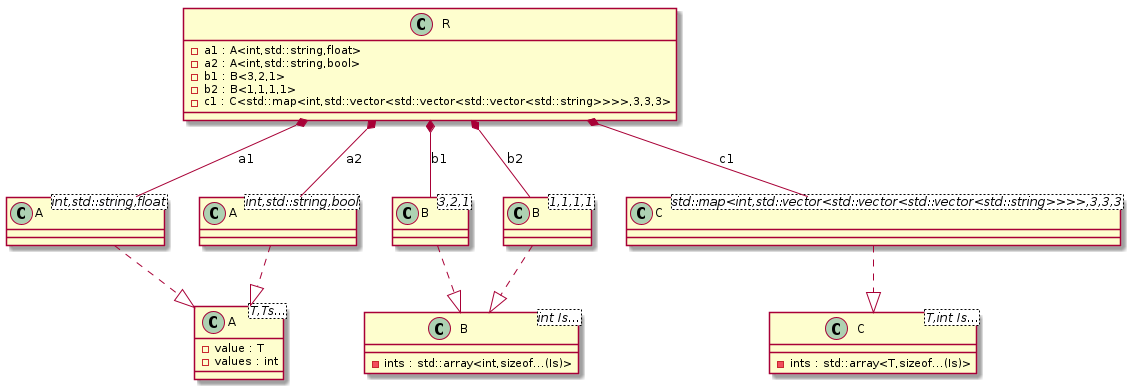

The diagram above was rendered by PlantUML. Its source (embedded in the PNG):
@startuml
class "A<T,Ts...>" as C_0000000127

class "B<int Is...>" as C_0000000129

class "C<T,int Is...>" as C_0000000131

class "A<int,std::string,float>" as C_0000000134

class "A<int,std::string,bool>" as C_0000000135

class "B<3,2,1>" as C_0000000136

class "B<1,1,1,1>" as C_0000000137

class "C<std::map<int,std::vector<std::vector<std::vector<std::string>>>>,3,3,3>" as C_0000000138

class "R" as C_0000000133

class C_0000000127 {
-value : T
-values : int
}

class C_0000000129 {
-ints : std::array<int,sizeof...(Is)>
}

class C_0000000131 {
-ints : std::array<T,sizeof...(Is)>
}

class C_0000000134 {
}
C_0000000134 ..|> C_0000000127

class C_0000000135 {
}
C_0000000135 ..|> C_0000000127

class C_0000000136 {
}
C_0000000136 ..|> C_0000000129

class C_0000000137 {
}
C_0000000137 ..|> C_0000000129

class C_0000000138 {
}
C_0000000138 ..|> C_0000000131

class C_0000000133 {
-a1 : A<int,std::string,float>
-a2 : A<int,std::string,bool>
-b1 : B<3,2,1>
-b2 : B<1,1,1,1>
-c1 : C<std::map<int,std::vector<std::vector<std::vector<std::string>>>>,3,3,3>
}
C_0000000133 *-- C_0000000134 : a1
C_0000000133 *-- C_0000000135 : a2
C_0000000133 *-- C_0000000136 : b1
C_0000000133 *-- C_0000000137 : b2
C_0000000133 *-- C_0000000138 : c1

@enduml